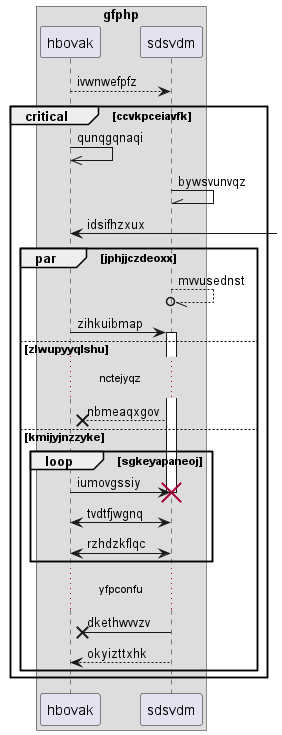

The diagram above was rendered by PlantUML. Its source (embedded in the PNG):
@startuml
box "gfphp"
participant hbovak as 0
participant sdsvdm as 1
end box
0 --> 1: ivwnwefpfz
critical ccvkpceiavfk
0 ->> 0: qunqgqnaqi
1 -\\ 1: bywsvunvqz
0 <-] : idsifhzxux
par jphjjczdeoxx
1 --//o 1: mvvusednst
0 -> 1++ : zihkuibmap
else zlwupyyqlshu
...nctejyqz...
1 -->x 0: nbmeaqxgov
else kmijyjnzzyke
loop sgkeyapaneoj
0 -> 1!! : iumovgssiy
0 <-> 1: tvdtfjwgnq
0 <-> 1: rzhdzkflqc
end
...yfpconfu...
1 ->x 0: dkethwvvzv
return okyizttxhk
end
end
@enduml